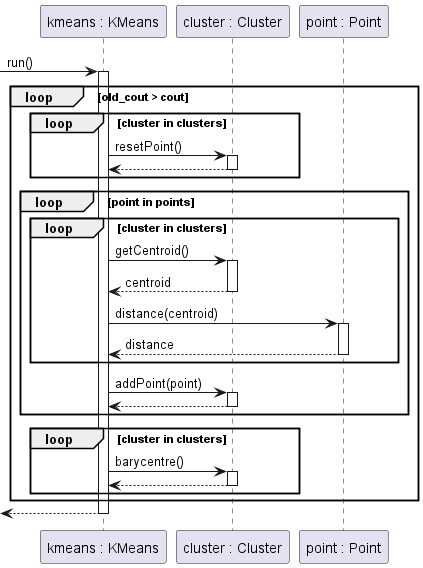

The diagram above was rendered by PlantUML. Its source (embedded in the PNG):
@startuml
participant "kmeans : KMeans" as kmeans
participant "cluster : Cluster" as cluster
participant "point : Point" as point

-> kmeans : run()
activate kmeans

loop old_cout > cout

loop cluster in clusters
kmeans -> cluster : resetPoint()
activate cluster
kmeans <-- cluster
deactivate cluster
end

loop point in points
loop cluster in clusters
kmeans -> cluster : getCentroid()
activate cluster
kmeans <-- cluster : centroid
deactivate cluster

kmeans -> point : distance(centroid)
activate point
kmeans <-- point : distance
deactivate point
end

kmeans -> cluster : addPoint(point)
activate cluster
kmeans <-- cluster
deactivate cluster
end

loop cluster in clusters
kmeans -> cluster : barycentre()
activate cluster
kmeans <-- cluster
deactivate cluster
end

end

<-- kmeans
deactivate kmeans
@enduml